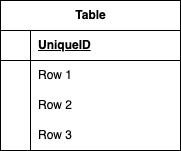

The diagram above was exported from draw.io. Its source (the exported page's mxGraphModel, read from the mxfile embedded in the PNG):
<mxGraphModel dx="754" dy="339" grid="1" gridSize="10" guides="1" tooltips="1" connect="1" arrows="1" fold="1" page="1" pageScale="1" pageWidth="827" pageHeight="1169" math="0" shadow="0">
  <root>
    <mxCell id="0" />
    <mxCell id="1" parent="0" />
    <mxCell id="15" value="Table" style="shape=table;startSize=30;container=1;collapsible=1;childLayout=tableLayout;fixedRows=1;rowLines=0;fontStyle=1;align=center;resizeLast=1;html=1;" vertex="1" parent="1">
      <mxGeometry x="324" y="150" width="180" height="150" as="geometry" />
    </mxCell>
    <mxCell id="16" value="" style="shape=tableRow;horizontal=0;startSize=0;swimlaneHead=0;swimlaneBody=0;fillColor=none;collapsible=0;dropTarget=0;points=[[0,0.5],[1,0.5]];portConstraint=eastwest;top=0;left=0;right=0;bottom=1;" vertex="1" parent="15">
      <mxGeometry y="30" width="180" height="30" as="geometry" />
    </mxCell>
    <mxCell id="17" value="" style="shape=partialRectangle;connectable=0;fillColor=none;top=0;left=0;bottom=0;right=0;fontStyle=1;overflow=hidden;whiteSpace=wrap;html=1;" vertex="1" parent="16">
      <mxGeometry width="30" height="30" as="geometry">
        <mxRectangle width="30" height="30" as="alternateBounds" />
      </mxGeometry>
    </mxCell>
    <mxCell id="18" value="UniqueID" style="shape=partialRectangle;connectable=0;fillColor=none;top=0;left=0;bottom=0;right=0;align=left;spacingLeft=6;fontStyle=5;overflow=hidden;whiteSpace=wrap;html=1;" vertex="1" parent="16">
      <mxGeometry x="30" width="150" height="30" as="geometry">
        <mxRectangle width="150" height="30" as="alternateBounds" />
      </mxGeometry>
    </mxCell>
    <mxCell id="19" value="" style="shape=tableRow;horizontal=0;startSize=0;swimlaneHead=0;swimlaneBody=0;fillColor=none;collapsible=0;dropTarget=0;points=[[0,0.5],[1,0.5]];portConstraint=eastwest;top=0;left=0;right=0;bottom=0;" vertex="1" parent="15">
      <mxGeometry y="60" width="180" height="30" as="geometry" />
    </mxCell>
    <mxCell id="20" value="" style="shape=partialRectangle;connectable=0;fillColor=none;top=0;left=0;bottom=0;right=0;editable=1;overflow=hidden;whiteSpace=wrap;html=1;" vertex="1" parent="19">
      <mxGeometry width="30" height="30" as="geometry">
        <mxRectangle width="30" height="30" as="alternateBounds" />
      </mxGeometry>
    </mxCell>
    <mxCell id="21" value="Row 1" style="shape=partialRectangle;connectable=0;fillColor=none;top=0;left=0;bottom=0;right=0;align=left;spacingLeft=6;overflow=hidden;whiteSpace=wrap;html=1;" vertex="1" parent="19">
      <mxGeometry x="30" width="150" height="30" as="geometry">
        <mxRectangle width="150" height="30" as="alternateBounds" />
      </mxGeometry>
    </mxCell>
    <mxCell id="22" value="" style="shape=tableRow;horizontal=0;startSize=0;swimlaneHead=0;swimlaneBody=0;fillColor=none;collapsible=0;dropTarget=0;points=[[0,0.5],[1,0.5]];portConstraint=eastwest;top=0;left=0;right=0;bottom=0;" vertex="1" parent="15">
      <mxGeometry y="90" width="180" height="30" as="geometry" />
    </mxCell>
    <mxCell id="23" value="" style="shape=partialRectangle;connectable=0;fillColor=none;top=0;left=0;bottom=0;right=0;editable=1;overflow=hidden;whiteSpace=wrap;html=1;" vertex="1" parent="22">
      <mxGeometry width="30" height="30" as="geometry">
        <mxRectangle width="30" height="30" as="alternateBounds" />
      </mxGeometry>
    </mxCell>
    <mxCell id="24" value="Row 2" style="shape=partialRectangle;connectable=0;fillColor=none;top=0;left=0;bottom=0;right=0;align=left;spacingLeft=6;overflow=hidden;whiteSpace=wrap;html=1;" vertex="1" parent="22">
      <mxGeometry x="30" width="150" height="30" as="geometry">
        <mxRectangle width="150" height="30" as="alternateBounds" />
      </mxGeometry>
    </mxCell>
    <mxCell id="25" value="" style="shape=tableRow;horizontal=0;startSize=0;swimlaneHead=0;swimlaneBody=0;fillColor=none;collapsible=0;dropTarget=0;points=[[0,0.5],[1,0.5]];portConstraint=eastwest;top=0;left=0;right=0;bottom=0;" vertex="1" parent="15">
      <mxGeometry y="120" width="180" height="30" as="geometry" />
    </mxCell>
    <mxCell id="26" value="" style="shape=partialRectangle;connectable=0;fillColor=none;top=0;left=0;bottom=0;right=0;editable=1;overflow=hidden;whiteSpace=wrap;html=1;" vertex="1" parent="25">
      <mxGeometry width="30" height="30" as="geometry">
        <mxRectangle width="30" height="30" as="alternateBounds" />
      </mxGeometry>
    </mxCell>
    <mxCell id="27" value="Row 3" style="shape=partialRectangle;connectable=0;fillColor=none;top=0;left=0;bottom=0;right=0;align=left;spacingLeft=6;overflow=hidden;whiteSpace=wrap;html=1;" vertex="1" parent="25">
      <mxGeometry x="30" width="150" height="30" as="geometry">
        <mxRectangle width="150" height="30" as="alternateBounds" />
      </mxGeometry>
    </mxCell>
  </root>
</mxGraphModel>